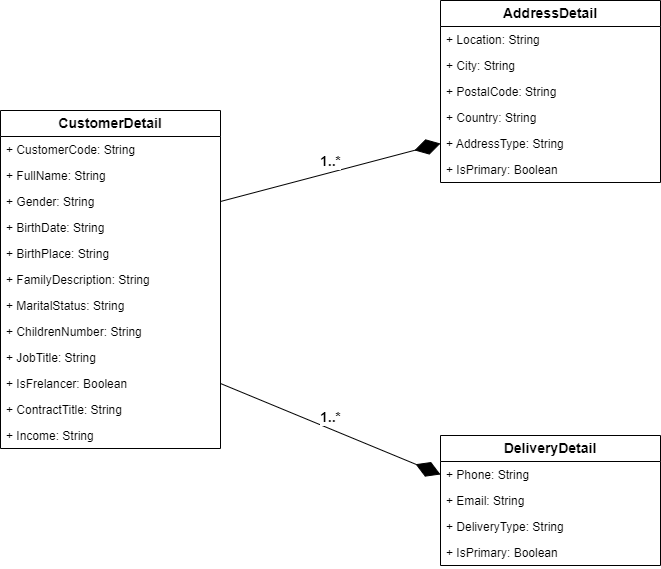

The diagram above was exported from draw.io. Its source (the exported page's mxGraphModel, read from the mxfile embedded in the PNG):
<mxGraphModel dx="1184" dy="611" grid="1" gridSize="10" guides="1" tooltips="1" connect="1" arrows="1" fold="1" page="1" pageScale="1" pageWidth="827" pageHeight="1169" math="0" shadow="0">
  <root>
    <mxCell id="0" />
    <mxCell id="1" parent="0" />
    <mxCell id="fLfPxwioCU2eGOO73301-1" value="CustomerDetail" style="swimlane;fontStyle=1;childLayout=stackLayout;horizontal=1;startSize=26;fillColor=none;horizontalStack=0;resizeParent=1;resizeParentMax=0;resizeLast=0;collapsible=1;marginBottom=0;whiteSpace=wrap;html=1;fontSize=14;" parent="1" vertex="1">
      <mxGeometry x="120" y="130" width="220" height="338" as="geometry" />
    </mxCell>
    <mxCell id="fLfPxwioCU2eGOO73301-2" value="+&amp;nbsp;CustomerCode: String" style="text;strokeColor=none;fillColor=none;align=left;verticalAlign=top;spacingLeft=4;spacingRight=4;overflow=hidden;rotatable=0;points=[[0,0.5],[1,0.5]];portConstraint=eastwest;whiteSpace=wrap;html=1;" parent="fLfPxwioCU2eGOO73301-1" vertex="1">
      <mxGeometry y="26" width="220" height="26" as="geometry" />
    </mxCell>
    <mxCell id="fLfPxwioCU2eGOO73301-3" value="+&amp;nbsp;FullName: String" style="text;strokeColor=none;fillColor=none;align=left;verticalAlign=top;spacingLeft=4;spacingRight=4;overflow=hidden;rotatable=0;points=[[0,0.5],[1,0.5]];portConstraint=eastwest;whiteSpace=wrap;html=1;" parent="fLfPxwioCU2eGOO73301-1" vertex="1">
      <mxGeometry y="52" width="220" height="26" as="geometry" />
    </mxCell>
    <mxCell id="fLfPxwioCU2eGOO73301-4" value="+&amp;nbsp;Gender: String" style="text;strokeColor=none;fillColor=none;align=left;verticalAlign=top;spacingLeft=4;spacingRight=4;overflow=hidden;rotatable=0;points=[[0,0.5],[1,0.5]];portConstraint=eastwest;whiteSpace=wrap;html=1;" parent="fLfPxwioCU2eGOO73301-1" vertex="1">
      <mxGeometry y="78" width="220" height="26" as="geometry" />
    </mxCell>
    <mxCell id="fLfPxwioCU2eGOO73301-7" value="+&amp;nbsp;BirthDate: String" style="text;strokeColor=none;fillColor=none;align=left;verticalAlign=top;spacingLeft=4;spacingRight=4;overflow=hidden;rotatable=0;points=[[0,0.5],[1,0.5]];portConstraint=eastwest;whiteSpace=wrap;html=1;" parent="fLfPxwioCU2eGOO73301-1" vertex="1">
      <mxGeometry y="104" width="220" height="26" as="geometry" />
    </mxCell>
    <mxCell id="fLfPxwioCU2eGOO73301-5" value="+&amp;nbsp;BirthPlace: String" style="text;strokeColor=none;fillColor=none;align=left;verticalAlign=top;spacingLeft=4;spacingRight=4;overflow=hidden;rotatable=0;points=[[0,0.5],[1,0.5]];portConstraint=eastwest;whiteSpace=wrap;html=1;" parent="fLfPxwioCU2eGOO73301-1" vertex="1">
      <mxGeometry y="130" width="220" height="26" as="geometry" />
    </mxCell>
    <mxCell id="fLfPxwioCU2eGOO73301-6" value="+&amp;nbsp;FamilyDescription: String" style="text;strokeColor=none;fillColor=none;align=left;verticalAlign=top;spacingLeft=4;spacingRight=4;overflow=hidden;rotatable=0;points=[[0,0.5],[1,0.5]];portConstraint=eastwest;whiteSpace=wrap;html=1;" parent="fLfPxwioCU2eGOO73301-1" vertex="1">
      <mxGeometry y="156" width="220" height="26" as="geometry" />
    </mxCell>
    <mxCell id="fLfPxwioCU2eGOO73301-8" value="+&amp;nbsp;MaritalStatus: String" style="text;strokeColor=none;fillColor=none;align=left;verticalAlign=top;spacingLeft=4;spacingRight=4;overflow=hidden;rotatable=0;points=[[0,0.5],[1,0.5]];portConstraint=eastwest;whiteSpace=wrap;html=1;" parent="fLfPxwioCU2eGOO73301-1" vertex="1">
      <mxGeometry y="182" width="220" height="26" as="geometry" />
    </mxCell>
    <mxCell id="fLfPxwioCU2eGOO73301-9" value="+&amp;nbsp;ChildrenNumber: String" style="text;strokeColor=none;fillColor=none;align=left;verticalAlign=top;spacingLeft=4;spacingRight=4;overflow=hidden;rotatable=0;points=[[0,0.5],[1,0.5]];portConstraint=eastwest;whiteSpace=wrap;html=1;" parent="fLfPxwioCU2eGOO73301-1" vertex="1">
      <mxGeometry y="208" width="220" height="26" as="geometry" />
    </mxCell>
    <mxCell id="fLfPxwioCU2eGOO73301-10" value="+&amp;nbsp;JobTitle: String" style="text;strokeColor=none;fillColor=none;align=left;verticalAlign=top;spacingLeft=4;spacingRight=4;overflow=hidden;rotatable=0;points=[[0,0.5],[1,0.5]];portConstraint=eastwest;whiteSpace=wrap;html=1;" parent="fLfPxwioCU2eGOO73301-1" vertex="1">
      <mxGeometry y="234" width="220" height="26" as="geometry" />
    </mxCell>
    <mxCell id="fLfPxwioCU2eGOO73301-11" value="+&amp;nbsp;IsFrelancer: Boolean" style="text;strokeColor=none;fillColor=none;align=left;verticalAlign=top;spacingLeft=4;spacingRight=4;overflow=hidden;rotatable=0;points=[[0,0.5],[1,0.5]];portConstraint=eastwest;whiteSpace=wrap;html=1;" parent="fLfPxwioCU2eGOO73301-1" vertex="1">
      <mxGeometry y="260" width="220" height="26" as="geometry" />
    </mxCell>
    <mxCell id="fLfPxwioCU2eGOO73301-12" value="+&amp;nbsp;ContractTitle: String" style="text;strokeColor=none;fillColor=none;align=left;verticalAlign=top;spacingLeft=4;spacingRight=4;overflow=hidden;rotatable=0;points=[[0,0.5],[1,0.5]];portConstraint=eastwest;whiteSpace=wrap;html=1;" parent="fLfPxwioCU2eGOO73301-1" vertex="1">
      <mxGeometry y="286" width="220" height="26" as="geometry" />
    </mxCell>
    <mxCell id="fLfPxwioCU2eGOO73301-13" value="+&amp;nbsp;Income: String" style="text;strokeColor=none;fillColor=none;align=left;verticalAlign=top;spacingLeft=4;spacingRight=4;overflow=hidden;rotatable=0;points=[[0,0.5],[1,0.5]];portConstraint=eastwest;whiteSpace=wrap;html=1;" parent="fLfPxwioCU2eGOO73301-1" vertex="1">
      <mxGeometry y="312" width="220" height="26" as="geometry" />
    </mxCell>
    <mxCell id="fLfPxwioCU2eGOO73301-14" value="AddressDetail" style="swimlane;fontStyle=1;childLayout=stackLayout;horizontal=1;startSize=26;fillColor=none;horizontalStack=0;resizeParent=1;resizeParentMax=0;resizeLast=0;collapsible=1;marginBottom=0;whiteSpace=wrap;html=1;fontSize=14;" parent="1" vertex="1">
      <mxGeometry x="560" y="20" width="220" height="182" as="geometry" />
    </mxCell>
    <mxCell id="fLfPxwioCU2eGOO73301-15" value="+&amp;nbsp;Location: String" style="text;strokeColor=none;fillColor=none;align=left;verticalAlign=top;spacingLeft=4;spacingRight=4;overflow=hidden;rotatable=0;points=[[0,0.5],[1,0.5]];portConstraint=eastwest;whiteSpace=wrap;html=1;" parent="fLfPxwioCU2eGOO73301-14" vertex="1">
      <mxGeometry y="26" width="220" height="26" as="geometry" />
    </mxCell>
    <mxCell id="fLfPxwioCU2eGOO73301-16" value="+&amp;nbsp;City: String" style="text;strokeColor=none;fillColor=none;align=left;verticalAlign=top;spacingLeft=4;spacingRight=4;overflow=hidden;rotatable=0;points=[[0,0.5],[1,0.5]];portConstraint=eastwest;whiteSpace=wrap;html=1;" parent="fLfPxwioCU2eGOO73301-14" vertex="1">
      <mxGeometry y="52" width="220" height="26" as="geometry" />
    </mxCell>
    <mxCell id="fLfPxwioCU2eGOO73301-17" value="+&amp;nbsp;PostalCode: String" style="text;strokeColor=none;fillColor=none;align=left;verticalAlign=top;spacingLeft=4;spacingRight=4;overflow=hidden;rotatable=0;points=[[0,0.5],[1,0.5]];portConstraint=eastwest;whiteSpace=wrap;html=1;" parent="fLfPxwioCU2eGOO73301-14" vertex="1">
      <mxGeometry y="78" width="220" height="26" as="geometry" />
    </mxCell>
    <mxCell id="fLfPxwioCU2eGOO73301-22" value="+&amp;nbsp;Country: String" style="text;strokeColor=none;fillColor=none;align=left;verticalAlign=top;spacingLeft=4;spacingRight=4;overflow=hidden;rotatable=0;points=[[0,0.5],[1,0.5]];portConstraint=eastwest;whiteSpace=wrap;html=1;" parent="fLfPxwioCU2eGOO73301-14" vertex="1">
      <mxGeometry y="104" width="220" height="26" as="geometry" />
    </mxCell>
    <mxCell id="fLfPxwioCU2eGOO73301-23" value="+&amp;nbsp;AddressType: String" style="text;strokeColor=none;fillColor=none;align=left;verticalAlign=top;spacingLeft=4;spacingRight=4;overflow=hidden;rotatable=0;points=[[0,0.5],[1,0.5]];portConstraint=eastwest;whiteSpace=wrap;html=1;" parent="fLfPxwioCU2eGOO73301-14" vertex="1">
      <mxGeometry y="130" width="220" height="26" as="geometry" />
    </mxCell>
    <mxCell id="fLfPxwioCU2eGOO73301-24" value="+&amp;nbsp;IsPrimary: Boolean" style="text;strokeColor=none;fillColor=none;align=left;verticalAlign=top;spacingLeft=4;spacingRight=4;overflow=hidden;rotatable=0;points=[[0,0.5],[1,0.5]];portConstraint=eastwest;whiteSpace=wrap;html=1;" parent="fLfPxwioCU2eGOO73301-14" vertex="1">
      <mxGeometry y="156" width="220" height="26" as="geometry" />
    </mxCell>
    <mxCell id="fLfPxwioCU2eGOO73301-25" value="1..*" style="endArrow=diamondThin;endFill=1;endSize=24;html=1;rounded=0;exitX=1;exitY=0.5;exitDx=0;exitDy=0;entryX=0;entryY=0.5;entryDx=0;entryDy=0;fontStyle=1;fontSize=14;align=center;horizontal=1;verticalAlign=bottom;labelPosition=right;verticalLabelPosition=top;" parent="1" source="fLfPxwioCU2eGOO73301-4" target="fLfPxwioCU2eGOO73301-23" edge="1">
      <mxGeometry width="160" relative="1" as="geometry">
        <mxPoint x="330" y="320" as="sourcePoint" />
        <mxPoint x="490" y="320" as="targetPoint" />
      </mxGeometry>
    </mxCell>
    <mxCell id="fLfPxwioCU2eGOO73301-26" value="DeliveryDetail" style="swimlane;fontStyle=1;childLayout=stackLayout;horizontal=1;startSize=26;fillColor=none;horizontalStack=0;resizeParent=1;resizeParentMax=0;resizeLast=0;collapsible=1;marginBottom=0;whiteSpace=wrap;html=1;fontSize=14;" parent="1" vertex="1">
      <mxGeometry x="560" y="455" width="220" height="130" as="geometry" />
    </mxCell>
    <mxCell id="fLfPxwioCU2eGOO73301-27" value="+&amp;nbsp;Phone: String" style="text;strokeColor=none;fillColor=none;align=left;verticalAlign=top;spacingLeft=4;spacingRight=4;overflow=hidden;rotatable=0;points=[[0,0.5],[1,0.5]];portConstraint=eastwest;whiteSpace=wrap;html=1;" parent="fLfPxwioCU2eGOO73301-26" vertex="1">
      <mxGeometry y="26" width="220" height="26" as="geometry" />
    </mxCell>
    <mxCell id="fLfPxwioCU2eGOO73301-28" value="+&amp;nbsp;Email: String" style="text;strokeColor=none;fillColor=none;align=left;verticalAlign=top;spacingLeft=4;spacingRight=4;overflow=hidden;rotatable=0;points=[[0,0.5],[1,0.5]];portConstraint=eastwest;whiteSpace=wrap;html=1;" parent="fLfPxwioCU2eGOO73301-26" vertex="1">
      <mxGeometry y="52" width="220" height="26" as="geometry" />
    </mxCell>
    <mxCell id="fLfPxwioCU2eGOO73301-29" value="+&amp;nbsp;DeliveryType: String" style="text;strokeColor=none;fillColor=none;align=left;verticalAlign=top;spacingLeft=4;spacingRight=4;overflow=hidden;rotatable=0;points=[[0,0.5],[1,0.5]];portConstraint=eastwest;whiteSpace=wrap;html=1;" parent="fLfPxwioCU2eGOO73301-26" vertex="1">
      <mxGeometry y="78" width="220" height="26" as="geometry" />
    </mxCell>
    <mxCell id="fLfPxwioCU2eGOO73301-32" value="+&amp;nbsp;IsPrimary: Boolean" style="text;strokeColor=none;fillColor=none;align=left;verticalAlign=top;spacingLeft=4;spacingRight=4;overflow=hidden;rotatable=0;points=[[0,0.5],[1,0.5]];portConstraint=eastwest;whiteSpace=wrap;html=1;" parent="fLfPxwioCU2eGOO73301-26" vertex="1">
      <mxGeometry y="104" width="220" height="26" as="geometry" />
    </mxCell>
    <mxCell id="fLfPxwioCU2eGOO73301-33" value="1..*" style="endArrow=diamondThin;endFill=1;endSize=24;html=1;rounded=0;exitX=1;exitY=0.5;exitDx=0;exitDy=0;entryX=0;entryY=0.5;entryDx=0;entryDy=0;fontStyle=1;fontSize=14;verticalAlign=bottom;" parent="1" source="fLfPxwioCU2eGOO73301-11" target="fLfPxwioCU2eGOO73301-27" edge="1">
      <mxGeometry width="160" relative="1" as="geometry">
        <mxPoint x="400" y="430" as="sourcePoint" />
        <mxPoint x="490" y="320" as="targetPoint" />
      </mxGeometry>
    </mxCell>
  </root>
</mxGraphModel>